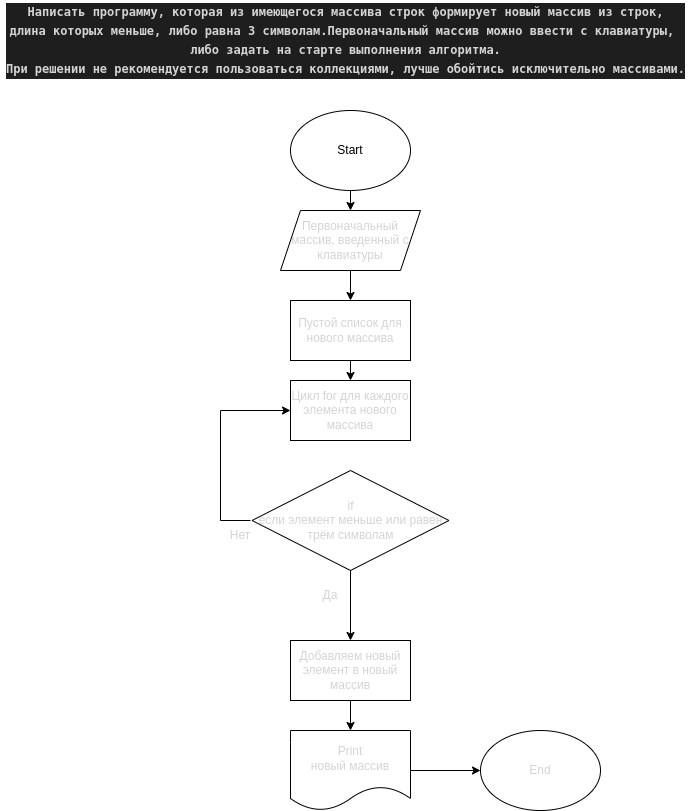

The diagram above was exported from draw.io. Its source (the exported page's mxGraphModel, read from the mxfile embedded in the PNG):
<mxGraphModel dx="1950" dy="461" grid="1" gridSize="10" guides="1" tooltips="1" connect="1" arrows="1" fold="1" page="1" pageScale="1" pageWidth="850" pageHeight="1100" math="0" shadow="0">
  <root>
    <mxCell id="0" />
    <mxCell id="1" parent="0" />
    <mxCell id="2" value="Start" style="ellipse;whiteSpace=wrap;html=1;" vertex="1" parent="1">
      <mxGeometry x="-480" y="120" width="120" height="80" as="geometry" />
    </mxCell>
    <mxCell id="3" value="&lt;div style=&quot;background-color: rgb(30 , 30 , 30) ; font-family: &amp;#34;droid sans mono&amp;#34; , &amp;#34;monospace&amp;#34; , monospace ; font-size: 14px ; line-height: 19px&quot;&gt;&lt;div style=&quot;font-size: 12px&quot;&gt;&lt;b&gt;&lt;font color=&quot;#d4d4d4&quot;&gt;Написать программу, которая из имеющегося массива строк формирует новый массив из строк,&lt;/font&gt;&lt;/b&gt;&lt;/div&gt;&lt;div style=&quot;font-size: 12px&quot;&gt;&lt;b&gt;&lt;font color=&quot;#d4d4d4&quot;&gt;длина которых меньше, либо равна 3 символам.Первоначальный массив можно ввести с клавиатуры,&amp;nbsp;&lt;/font&gt;&lt;/b&gt;&lt;/div&gt;&lt;div style=&quot;font-size: 12px&quot;&gt;&lt;b&gt;&lt;font color=&quot;#d4d4d4&quot;&gt;либо задать на старте выполнения алгоритма.&lt;/font&gt;&lt;/b&gt;&lt;/div&gt;&lt;div style=&quot;font-size: 12px&quot;&gt;&lt;b&gt;&lt;font color=&quot;#d4d4d4&quot;&gt;При решении не рекомендуется пользоваться коллекциями, лучше обойтись исключительно массивами.&lt;/font&gt;&lt;/b&gt;&lt;/div&gt;&lt;/div&gt;" style="text;html=1;align=center;verticalAlign=middle;resizable=0;points=[];autosize=1;" vertex="1" parent="1">
      <mxGeometry x="-770" y="10" width="690" height="80" as="geometry" />
    </mxCell>
    <mxCell id="6" value="Первоначальный массив, введенный с клавиатуры" style="shape=parallelogram;perimeter=parallelogramPerimeter;whiteSpace=wrap;html=1;fixedSize=1;fontSize=12;fontColor=#D4D4D4;" vertex="1" parent="1">
      <mxGeometry x="-490" y="220" width="140" height="60" as="geometry" />
    </mxCell>
    <mxCell id="7" value="Пустой список для нового массива" style="rounded=0;whiteSpace=wrap;html=1;fontSize=12;fontColor=#D4D4D4;" vertex="1" parent="1">
      <mxGeometry x="-480" y="310" width="120" height="60" as="geometry" />
    </mxCell>
    <mxCell id="8" value="if&lt;br&gt;если элемент меньше или равен трём символам" style="rhombus;whiteSpace=wrap;html=1;fontSize=12;fontColor=#D4D4D4;" vertex="1" parent="1">
      <mxGeometry x="-518.5" y="480" width="197" height="100" as="geometry" />
    </mxCell>
    <mxCell id="10" value="Добавляем новый элемент в новый массив" style="rounded=0;whiteSpace=wrap;html=1;fontSize=12;fontColor=#D4D4D4;" vertex="1" parent="1">
      <mxGeometry x="-480" y="650" width="120" height="60" as="geometry" />
    </mxCell>
    <mxCell id="11" value="" style="endArrow=classic;html=1;fontSize=12;fontColor=#D4D4D4;entryX=0.5;entryY=0;entryDx=0;entryDy=0;exitX=0.5;exitY=1;exitDx=0;exitDy=0;" edge="1" parent="1" source="8" target="10">
      <mxGeometry width="50" height="50" relative="1" as="geometry">
        <mxPoint x="-560" y="660" as="sourcePoint" />
        <mxPoint x="-510" y="610" as="targetPoint" />
      </mxGeometry>
    </mxCell>
    <mxCell id="12" value="Цикл for для каждого элемента нового массива" style="rounded=0;whiteSpace=wrap;html=1;fontSize=12;fontColor=#D4D4D4;" vertex="1" parent="1">
      <mxGeometry x="-480" y="390" width="120" height="60" as="geometry" />
    </mxCell>
    <mxCell id="14" value="" style="endArrow=none;html=1;fontSize=12;fontColor=#D4D4D4;" edge="1" parent="1">
      <mxGeometry width="50" height="50" relative="1" as="geometry">
        <mxPoint x="-550" y="530" as="sourcePoint" />
        <mxPoint x="-520" y="530" as="targetPoint" />
      </mxGeometry>
    </mxCell>
    <mxCell id="15" value="" style="endArrow=none;html=1;fontSize=12;fontColor=#D4D4D4;" edge="1" parent="1">
      <mxGeometry width="50" height="50" relative="1" as="geometry">
        <mxPoint x="-550" y="530" as="sourcePoint" />
        <mxPoint x="-550" y="420" as="targetPoint" />
      </mxGeometry>
    </mxCell>
    <mxCell id="16" value="" style="endArrow=classic;html=1;fontSize=12;fontColor=#D4D4D4;entryX=0;entryY=0.5;entryDx=0;entryDy=0;" edge="1" parent="1" target="12">
      <mxGeometry width="50" height="50" relative="1" as="geometry">
        <mxPoint x="-550" y="420" as="sourcePoint" />
        <mxPoint x="-690" y="340" as="targetPoint" />
      </mxGeometry>
    </mxCell>
    <mxCell id="17" value="Да" style="text;html=1;strokeColor=none;fillColor=none;align=center;verticalAlign=middle;whiteSpace=wrap;rounded=0;fontSize=12;fontColor=#D4D4D4;" vertex="1" parent="1">
      <mxGeometry x="-470" y="590" width="60" height="30" as="geometry" />
    </mxCell>
    <mxCell id="18" value="Нет" style="text;html=1;strokeColor=none;fillColor=none;align=center;verticalAlign=middle;whiteSpace=wrap;rounded=0;fontSize=12;fontColor=#D4D4D4;" vertex="1" parent="1">
      <mxGeometry x="-560" y="530" width="60" height="30" as="geometry" />
    </mxCell>
    <mxCell id="19" value="Print&lt;br&gt;новый массив" style="shape=document;whiteSpace=wrap;html=1;boundedLbl=1;fontSize=12;fontColor=#D4D4D4;" vertex="1" parent="1">
      <mxGeometry x="-480" y="740" width="120" height="80" as="geometry" />
    </mxCell>
    <mxCell id="20" value="End" style="ellipse;whiteSpace=wrap;html=1;fontSize=12;fontColor=#D4D4D4;" vertex="1" parent="1">
      <mxGeometry x="-290" y="740" width="120" height="80" as="geometry" />
    </mxCell>
    <mxCell id="21" value="" style="endArrow=classic;html=1;fontSize=12;fontColor=#D4D4D4;exitX=0.5;exitY=1;exitDx=0;exitDy=0;entryX=0.5;entryY=0;entryDx=0;entryDy=0;" edge="1" parent="1" source="2" target="6">
      <mxGeometry width="50" height="50" relative="1" as="geometry">
        <mxPoint x="-630" y="310" as="sourcePoint" />
        <mxPoint x="-580" y="260" as="targetPoint" />
      </mxGeometry>
    </mxCell>
    <mxCell id="22" value="" style="endArrow=classic;html=1;fontSize=12;fontColor=#D4D4D4;entryX=0.5;entryY=0;entryDx=0;entryDy=0;exitX=0.5;exitY=1;exitDx=0;exitDy=0;" edge="1" parent="1" source="6" target="7">
      <mxGeometry width="50" height="50" relative="1" as="geometry">
        <mxPoint x="-640" y="330" as="sourcePoint" />
        <mxPoint x="-590" y="280" as="targetPoint" />
      </mxGeometry>
    </mxCell>
    <mxCell id="23" value="" style="endArrow=classic;html=1;fontSize=12;fontColor=#D4D4D4;entryX=0.5;entryY=0;entryDx=0;entryDy=0;exitX=0.5;exitY=1;exitDx=0;exitDy=0;" edge="1" parent="1" source="7" target="12">
      <mxGeometry width="50" height="50" relative="1" as="geometry">
        <mxPoint x="-680" y="390" as="sourcePoint" />
        <mxPoint x="-630" y="340" as="targetPoint" />
      </mxGeometry>
    </mxCell>
    <mxCell id="24" value="" style="endArrow=classic;html=1;fontSize=12;fontColor=#D4D4D4;entryX=0.5;entryY=0;entryDx=0;entryDy=0;exitX=0.5;exitY=1;exitDx=0;exitDy=0;" edge="1" parent="1" source="10" target="19">
      <mxGeometry width="50" height="50" relative="1" as="geometry">
        <mxPoint x="-550" y="750" as="sourcePoint" />
        <mxPoint x="-500" y="700" as="targetPoint" />
      </mxGeometry>
    </mxCell>
    <mxCell id="25" value="" style="endArrow=classic;html=1;fontSize=12;fontColor=#D4D4D4;entryX=0;entryY=0.5;entryDx=0;entryDy=0;exitX=1;exitY=0.5;exitDx=0;exitDy=0;" edge="1" parent="1" source="19" target="20">
      <mxGeometry width="50" height="50" relative="1" as="geometry">
        <mxPoint x="-650" y="860" as="sourcePoint" />
        <mxPoint x="-600" y="810" as="targetPoint" />
      </mxGeometry>
    </mxCell>
  </root>
</mxGraphModel>